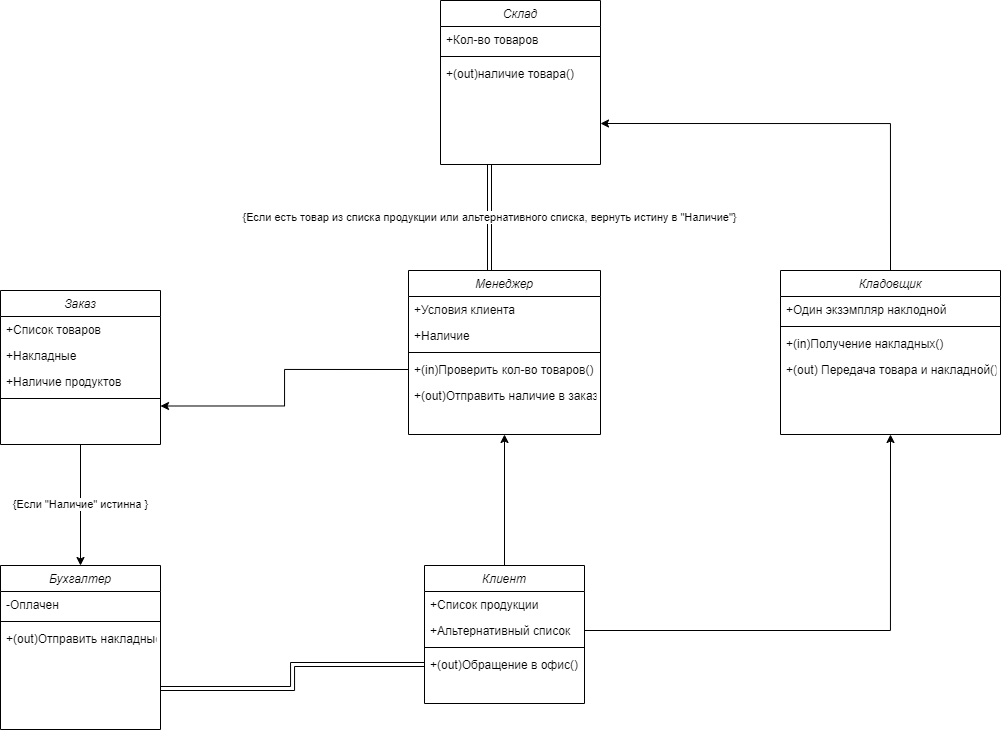

The diagram above was exported from draw.io. Its source (the exported page's mxGraphModel, read from the mxfile embedded in the PNG):
<mxGraphModel dx="1509" dy="888" grid="1" gridSize="10" guides="1" tooltips="1" connect="1" arrows="1" fold="1" page="1" pageScale="1" pageWidth="827" pageHeight="1169" math="0" shadow="0">
  <root>
    <mxCell id="WIyWlLk6GJQsqaUBKTNV-0" />
    <mxCell id="WIyWlLk6GJQsqaUBKTNV-1" parent="WIyWlLk6GJQsqaUBKTNV-0" />
    <mxCell id="ig9xF-G5siCqFztQBagg-32" value="{Если &quot;Наличие&quot; истинна }" style="edgeStyle=orthogonalEdgeStyle;rounded=0;orthogonalLoop=1;jettySize=auto;html=1;entryX=0.5;entryY=0;entryDx=0;entryDy=0;exitX=0.5;exitY=1;exitDx=0;exitDy=0;" edge="1" parent="WIyWlLk6GJQsqaUBKTNV-1" source="zkfFHV4jXpPFQw0GAbJ--0" target="ig9xF-G5siCqFztQBagg-24">
      <mxGeometry relative="1" as="geometry">
        <mxPoint x="190" y="460" as="sourcePoint" />
      </mxGeometry>
    </mxCell>
    <mxCell id="zkfFHV4jXpPFQw0GAbJ--0" value="Заказ" style="swimlane;fontStyle=2;align=center;verticalAlign=top;childLayout=stackLayout;horizontal=1;startSize=26;horizontalStack=0;resizeParent=1;resizeLast=0;collapsible=1;marginBottom=0;rounded=0;shadow=0;strokeWidth=1;" parent="WIyWlLk6GJQsqaUBKTNV-1" vertex="1">
      <mxGeometry x="100" y="310" width="160" height="154" as="geometry">
        <mxRectangle x="230" y="140" width="160" height="26" as="alternateBounds" />
      </mxGeometry>
    </mxCell>
    <mxCell id="zkfFHV4jXpPFQw0GAbJ--1" value="+Список товаров" style="text;align=left;verticalAlign=top;spacingLeft=4;spacingRight=4;overflow=hidden;rotatable=0;points=[[0,0.5],[1,0.5]];portConstraint=eastwest;" parent="zkfFHV4jXpPFQw0GAbJ--0" vertex="1">
      <mxGeometry y="26" width="160" height="26" as="geometry" />
    </mxCell>
    <mxCell id="ig9xF-G5siCqFztQBagg-34" value="+Накладные" style="text;align=left;verticalAlign=top;spacingLeft=4;spacingRight=4;overflow=hidden;rotatable=0;points=[[0,0.5],[1,0.5]];portConstraint=eastwest;" vertex="1" parent="zkfFHV4jXpPFQw0GAbJ--0">
      <mxGeometry y="52" width="160" height="26" as="geometry" />
    </mxCell>
    <mxCell id="ig9xF-G5siCqFztQBagg-37" value="+Наличие продуктов" style="text;align=left;verticalAlign=top;spacingLeft=4;spacingRight=4;overflow=hidden;rotatable=0;points=[[0,0.5],[1,0.5]];portConstraint=eastwest;" vertex="1" parent="zkfFHV4jXpPFQw0GAbJ--0">
      <mxGeometry y="78" width="160" height="26" as="geometry" />
    </mxCell>
    <mxCell id="zkfFHV4jXpPFQw0GAbJ--4" value="" style="line;html=1;strokeWidth=1;align=left;verticalAlign=middle;spacingTop=-1;spacingLeft=3;spacingRight=3;rotatable=0;labelPosition=right;points=[];portConstraint=eastwest;" parent="zkfFHV4jXpPFQw0GAbJ--0" vertex="1">
      <mxGeometry y="104" width="160" height="8" as="geometry" />
    </mxCell>
    <mxCell id="ig9xF-G5siCqFztQBagg-20" value="&lt;div style=&quot;text-align: justify;&quot;&gt;{Если есть товар из списка продукции или альтернативного списка, вернуть истину в &quot;Наличие&quot;}&lt;/div&gt;" style="edgeStyle=orthogonalEdgeStyle;rounded=0;orthogonalLoop=1;jettySize=auto;html=1;exitX=0.5;exitY=0;exitDx=0;exitDy=0;entryX=0.5;entryY=1;entryDx=0;entryDy=0;shape=link;" edge="1" parent="WIyWlLk6GJQsqaUBKTNV-1">
      <mxGeometry relative="1" as="geometry">
        <mxPoint x="589" y="290" as="sourcePoint" />
        <mxPoint x="589" y="184" as="targetPoint" />
      </mxGeometry>
    </mxCell>
    <mxCell id="ig9xF-G5siCqFztQBagg-1" value="Менеджер" style="swimlane;fontStyle=2;align=center;verticalAlign=top;childLayout=stackLayout;horizontal=1;startSize=26;horizontalStack=0;resizeParent=1;resizeLast=0;collapsible=1;marginBottom=0;rounded=0;shadow=0;strokeWidth=1;" vertex="1" parent="WIyWlLk6GJQsqaUBKTNV-1">
      <mxGeometry x="508" y="290" width="192" height="164" as="geometry">
        <mxRectangle x="230" y="140" width="160" height="26" as="alternateBounds" />
      </mxGeometry>
    </mxCell>
    <mxCell id="ig9xF-G5siCqFztQBagg-4" value="+Условия клиента" style="text;align=left;verticalAlign=top;spacingLeft=4;spacingRight=4;overflow=hidden;rotatable=0;points=[[0,0.5],[1,0.5]];portConstraint=eastwest;rounded=0;shadow=0;html=0;" vertex="1" parent="ig9xF-G5siCqFztQBagg-1">
      <mxGeometry y="26" width="192" height="26" as="geometry" />
    </mxCell>
    <mxCell id="ig9xF-G5siCqFztQBagg-28" value="+Наличие" style="text;align=left;verticalAlign=top;spacingLeft=4;spacingRight=4;overflow=hidden;rotatable=0;points=[[0,0.5],[1,0.5]];portConstraint=eastwest;rounded=0;shadow=0;html=0;" vertex="1" parent="ig9xF-G5siCqFztQBagg-1">
      <mxGeometry y="52" width="192" height="26" as="geometry" />
    </mxCell>
    <mxCell id="ig9xF-G5siCqFztQBagg-6" value="" style="line;html=1;strokeWidth=1;align=left;verticalAlign=middle;spacingTop=-1;spacingLeft=3;spacingRight=3;rotatable=0;labelPosition=right;points=[];portConstraint=eastwest;" vertex="1" parent="ig9xF-G5siCqFztQBagg-1">
      <mxGeometry y="78" width="192" height="8" as="geometry" />
    </mxCell>
    <mxCell id="ig9xF-G5siCqFztQBagg-7" value="+(in)Проверить кол-во товаров()" style="text;align=left;verticalAlign=top;spacingLeft=4;spacingRight=4;overflow=hidden;rotatable=0;points=[[0,0.5],[1,0.5]];portConstraint=eastwest;" vertex="1" parent="ig9xF-G5siCqFztQBagg-1">
      <mxGeometry y="86" width="192" height="26" as="geometry" />
    </mxCell>
    <mxCell id="ig9xF-G5siCqFztQBagg-38" value="+(out)Отправить наличие в заказ()" style="text;align=left;verticalAlign=top;spacingLeft=4;spacingRight=4;overflow=hidden;rotatable=0;points=[[0,0.5],[1,0.5]];portConstraint=eastwest;" vertex="1" parent="ig9xF-G5siCqFztQBagg-1">
      <mxGeometry y="112" width="192" height="26" as="geometry" />
    </mxCell>
    <mxCell id="ig9xF-G5siCqFztQBagg-22" style="edgeStyle=orthogonalEdgeStyle;rounded=0;orthogonalLoop=1;jettySize=auto;html=1;exitX=0.5;exitY=0;exitDx=0;exitDy=0;entryX=0.5;entryY=1;entryDx=0;entryDy=0;" edge="1" parent="WIyWlLk6GJQsqaUBKTNV-1" source="ig9xF-G5siCqFztQBagg-9" target="ig9xF-G5siCqFztQBagg-1">
      <mxGeometry relative="1" as="geometry" />
    </mxCell>
    <mxCell id="ig9xF-G5siCqFztQBagg-9" value="Клиент" style="swimlane;fontStyle=2;align=center;verticalAlign=top;childLayout=stackLayout;horizontal=1;startSize=26;horizontalStack=0;resizeParent=1;resizeLast=0;collapsible=1;marginBottom=0;rounded=0;shadow=0;strokeWidth=1;" vertex="1" parent="WIyWlLk6GJQsqaUBKTNV-1">
      <mxGeometry x="524" y="585" width="160" height="138" as="geometry">
        <mxRectangle x="230" y="140" width="160" height="26" as="alternateBounds" />
      </mxGeometry>
    </mxCell>
    <mxCell id="ig9xF-G5siCqFztQBagg-10" value="+Список продукции" style="text;align=left;verticalAlign=top;spacingLeft=4;spacingRight=4;overflow=hidden;rotatable=0;points=[[0,0.5],[1,0.5]];portConstraint=eastwest;" vertex="1" parent="ig9xF-G5siCqFztQBagg-9">
      <mxGeometry y="26" width="160" height="26" as="geometry" />
    </mxCell>
    <mxCell id="ig9xF-G5siCqFztQBagg-30" value="+Альтернативный список" style="text;align=left;verticalAlign=top;spacingLeft=4;spacingRight=4;overflow=hidden;rotatable=0;points=[[0,0.5],[1,0.5]];portConstraint=eastwest;" vertex="1" parent="ig9xF-G5siCqFztQBagg-9">
      <mxGeometry y="52" width="160" height="26" as="geometry" />
    </mxCell>
    <mxCell id="ig9xF-G5siCqFztQBagg-14" value="" style="line;html=1;strokeWidth=1;align=left;verticalAlign=middle;spacingTop=-1;spacingLeft=3;spacingRight=3;rotatable=0;labelPosition=right;points=[];portConstraint=eastwest;" vertex="1" parent="ig9xF-G5siCqFztQBagg-9">
      <mxGeometry y="78" width="160" height="8" as="geometry" />
    </mxCell>
    <mxCell id="ig9xF-G5siCqFztQBagg-15" value="+(out)Обращение в офис()" style="text;align=left;verticalAlign=top;spacingLeft=4;spacingRight=4;overflow=hidden;rotatable=0;points=[[0,0.5],[1,0.5]];portConstraint=eastwest;" vertex="1" parent="ig9xF-G5siCqFztQBagg-9">
      <mxGeometry y="86" width="160" height="26" as="geometry" />
    </mxCell>
    <mxCell id="ig9xF-G5siCqFztQBagg-16" value="Склад" style="swimlane;fontStyle=2;align=center;verticalAlign=top;childLayout=stackLayout;horizontal=1;startSize=26;horizontalStack=0;resizeParent=1;resizeLast=0;collapsible=1;marginBottom=0;rounded=0;shadow=0;strokeWidth=1;" vertex="1" parent="WIyWlLk6GJQsqaUBKTNV-1">
      <mxGeometry x="540" y="20" width="160" height="164" as="geometry">
        <mxRectangle x="230" y="140" width="160" height="26" as="alternateBounds" />
      </mxGeometry>
    </mxCell>
    <mxCell id="ig9xF-G5siCqFztQBagg-17" value="+Кол-во товаров" style="text;align=left;verticalAlign=top;spacingLeft=4;spacingRight=4;overflow=hidden;rotatable=0;points=[[0,0.5],[1,0.5]];portConstraint=eastwest;" vertex="1" parent="ig9xF-G5siCqFztQBagg-16">
      <mxGeometry y="26" width="160" height="26" as="geometry" />
    </mxCell>
    <mxCell id="ig9xF-G5siCqFztQBagg-18" value="" style="line;html=1;strokeWidth=1;align=left;verticalAlign=middle;spacingTop=-1;spacingLeft=3;spacingRight=3;rotatable=0;labelPosition=right;points=[];portConstraint=eastwest;" vertex="1" parent="ig9xF-G5siCqFztQBagg-16">
      <mxGeometry y="52" width="160" height="8" as="geometry" />
    </mxCell>
    <mxCell id="ig9xF-G5siCqFztQBagg-19" value="+(out)наличие товара()" style="text;align=left;verticalAlign=top;spacingLeft=4;spacingRight=4;overflow=hidden;rotatable=0;points=[[0,0.5],[1,0.5]];portConstraint=eastwest;" vertex="1" parent="ig9xF-G5siCqFztQBagg-16">
      <mxGeometry y="60" width="160" height="26" as="geometry" />
    </mxCell>
    <mxCell id="ig9xF-G5siCqFztQBagg-24" value="Бухгалтер" style="swimlane;fontStyle=2;align=center;verticalAlign=top;childLayout=stackLayout;horizontal=1;startSize=26;horizontalStack=0;resizeParent=1;resizeLast=0;collapsible=1;marginBottom=0;rounded=0;shadow=0;strokeWidth=1;" vertex="1" parent="WIyWlLk6GJQsqaUBKTNV-1">
      <mxGeometry x="100" y="585" width="160" height="164" as="geometry">
        <mxRectangle x="230" y="140" width="160" height="26" as="alternateBounds" />
      </mxGeometry>
    </mxCell>
    <mxCell id="ig9xF-G5siCqFztQBagg-33" value="-Оплачен" style="text;align=left;verticalAlign=top;spacingLeft=4;spacingRight=4;overflow=hidden;rotatable=0;points=[[0,0.5],[1,0.5]];portConstraint=eastwest;" vertex="1" parent="ig9xF-G5siCqFztQBagg-24">
      <mxGeometry y="26" width="160" height="26" as="geometry" />
    </mxCell>
    <mxCell id="ig9xF-G5siCqFztQBagg-26" value="" style="line;html=1;strokeWidth=1;align=left;verticalAlign=middle;spacingTop=-1;spacingLeft=3;spacingRight=3;rotatable=0;labelPosition=right;points=[];portConstraint=eastwest;" vertex="1" parent="ig9xF-G5siCqFztQBagg-24">
      <mxGeometry y="52" width="160" height="8" as="geometry" />
    </mxCell>
    <mxCell id="ig9xF-G5siCqFztQBagg-27" value="+(out)Отправить накладные()" style="text;align=left;verticalAlign=top;spacingLeft=4;spacingRight=4;overflow=hidden;rotatable=0;points=[[0,0.5],[1,0.5]];portConstraint=eastwest;" vertex="1" parent="ig9xF-G5siCqFztQBagg-24">
      <mxGeometry y="60" width="160" height="26" as="geometry" />
    </mxCell>
    <mxCell id="ig9xF-G5siCqFztQBagg-40" style="edgeStyle=orthogonalEdgeStyle;rounded=0;orthogonalLoop=1;jettySize=auto;html=1;exitX=0;exitY=0.5;exitDx=0;exitDy=0;entryX=1;entryY=0.75;entryDx=0;entryDy=0;" edge="1" parent="WIyWlLk6GJQsqaUBKTNV-1" source="ig9xF-G5siCqFztQBagg-7" target="zkfFHV4jXpPFQw0GAbJ--0">
      <mxGeometry relative="1" as="geometry" />
    </mxCell>
    <mxCell id="ig9xF-G5siCqFztQBagg-41" style="edgeStyle=orthogonalEdgeStyle;rounded=0;orthogonalLoop=1;jettySize=auto;html=1;exitX=0;exitY=0.5;exitDx=0;exitDy=0;entryX=1;entryY=0.75;entryDx=0;entryDy=0;shape=link;" edge="1" parent="WIyWlLk6GJQsqaUBKTNV-1" source="ig9xF-G5siCqFztQBagg-15" target="ig9xF-G5siCqFztQBagg-24">
      <mxGeometry relative="1" as="geometry" />
    </mxCell>
    <mxCell id="ig9xF-G5siCqFztQBagg-47" style="edgeStyle=orthogonalEdgeStyle;rounded=0;orthogonalLoop=1;jettySize=auto;html=1;exitX=0.5;exitY=0;exitDx=0;exitDy=0;entryX=1;entryY=0.75;entryDx=0;entryDy=0;" edge="1" parent="WIyWlLk6GJQsqaUBKTNV-1" source="ig9xF-G5siCqFztQBagg-42" target="ig9xF-G5siCqFztQBagg-16">
      <mxGeometry relative="1" as="geometry" />
    </mxCell>
    <mxCell id="ig9xF-G5siCqFztQBagg-42" value="Кладовщик" style="swimlane;fontStyle=2;align=center;verticalAlign=top;childLayout=stackLayout;horizontal=1;startSize=26;horizontalStack=0;resizeParent=1;resizeLast=0;collapsible=1;marginBottom=0;rounded=0;shadow=0;strokeWidth=1;" vertex="1" parent="WIyWlLk6GJQsqaUBKTNV-1">
      <mxGeometry x="880" y="290" width="220" height="164" as="geometry">
        <mxRectangle x="230" y="140" width="160" height="26" as="alternateBounds" />
      </mxGeometry>
    </mxCell>
    <mxCell id="ig9xF-G5siCqFztQBagg-43" value="+Один экзэмпляр наклодной" style="text;align=left;verticalAlign=top;spacingLeft=4;spacingRight=4;overflow=hidden;rotatable=0;points=[[0,0.5],[1,0.5]];portConstraint=eastwest;" vertex="1" parent="ig9xF-G5siCqFztQBagg-42">
      <mxGeometry y="26" width="220" height="26" as="geometry" />
    </mxCell>
    <mxCell id="ig9xF-G5siCqFztQBagg-44" value="" style="line;html=1;strokeWidth=1;align=left;verticalAlign=middle;spacingTop=-1;spacingLeft=3;spacingRight=3;rotatable=0;labelPosition=right;points=[];portConstraint=eastwest;" vertex="1" parent="ig9xF-G5siCqFztQBagg-42">
      <mxGeometry y="52" width="220" height="8" as="geometry" />
    </mxCell>
    <mxCell id="ig9xF-G5siCqFztQBagg-45" value="+(in)Получение накладных()" style="text;align=left;verticalAlign=top;spacingLeft=4;spacingRight=4;overflow=hidden;rotatable=0;points=[[0,0.5],[1,0.5]];portConstraint=eastwest;" vertex="1" parent="ig9xF-G5siCqFztQBagg-42">
      <mxGeometry y="60" width="220" height="26" as="geometry" />
    </mxCell>
    <mxCell id="ig9xF-G5siCqFztQBagg-48" value="+(out) Передача товара и накладной()" style="text;align=left;verticalAlign=top;spacingLeft=4;spacingRight=4;overflow=hidden;rotatable=0;points=[[0,0.5],[1,0.5]];portConstraint=eastwest;" vertex="1" parent="ig9xF-G5siCqFztQBagg-42">
      <mxGeometry y="86" width="220" height="26" as="geometry" />
    </mxCell>
    <mxCell id="ig9xF-G5siCqFztQBagg-46" style="edgeStyle=orthogonalEdgeStyle;rounded=0;orthogonalLoop=1;jettySize=auto;html=1;exitX=1;exitY=0.5;exitDx=0;exitDy=0;entryX=0.5;entryY=1;entryDx=0;entryDy=0;" edge="1" parent="WIyWlLk6GJQsqaUBKTNV-1" source="ig9xF-G5siCqFztQBagg-30" target="ig9xF-G5siCqFztQBagg-42">
      <mxGeometry relative="1" as="geometry" />
    </mxCell>
  </root>
</mxGraphModel>